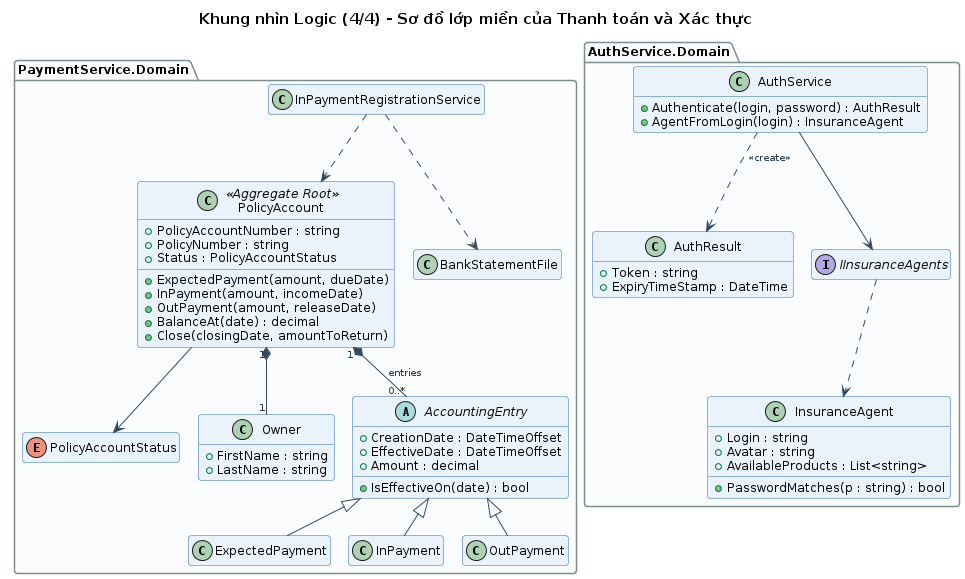

The diagram above was rendered by PlantUML. Its source (embedded in the PNG):
@startuml
!include _style.iuml
set namespaceSeparator none
hide empty members
title Khung nhìn Logic (4/4) - Sơ đồ lớp miền của Thanh toán và Xác thực

package "PaymentService.Domain" {
  enum PolicyAccountStatus
  class PolicyAccount <<Aggregate Root>> {
    +PolicyAccountNumber : string
    +PolicyNumber : string
    +Status : PolicyAccountStatus
    +ExpectedPayment(amount, dueDate)
    +InPayment(amount, incomeDate)
    +OutPayment(amount, releaseDate)
    +BalanceAt(date) : decimal
    +Close(closingDate, amountToReturn)
  }
  class Owner {
    +FirstName : string
    +LastName : string
  }
  abstract class AccountingEntry {
    +CreationDate : DateTimeOffset
    +EffectiveDate : DateTimeOffset
    +Amount : decimal
    +IsEffectiveOn(date) : bool
  }
  class "ExpectedPayment" as EP
  class "InPayment" as IP
  class "OutPayment" as OP
  class BankStatementFile
  class InPaymentRegistrationService
  PolicyAccount --> PolicyAccountStatus
  PolicyAccount "1" *-- "1" Owner
  PolicyAccount "1" *-- "0..*" AccountingEntry : entries
  AccountingEntry <|-- EP
  AccountingEntry <|-- IP
  AccountingEntry <|-- OP
  InPaymentRegistrationService ..> BankStatementFile
  InPaymentRegistrationService ..> PolicyAccount
}

package "AuthService.Domain" {
  class InsuranceAgent {
    +Login : string
    +Avatar : string
    +AvailableProducts : List<string>
    +PasswordMatches(p : string) : bool
  }
  class "AuthService" as AuthSvc {
    +Authenticate(login, password) : AuthResult
    +AgentFromLogin(login) : InsuranceAgent
  }
  class AuthResult {
    +Token : string
    +ExpiryTimeStamp : DateTime
  }
  interface IInsuranceAgents
  AuthSvc --> IInsuranceAgents
  IInsuranceAgents ..> InsuranceAgent
  AuthSvc ..> AuthResult : <<create>>
}
@enduml